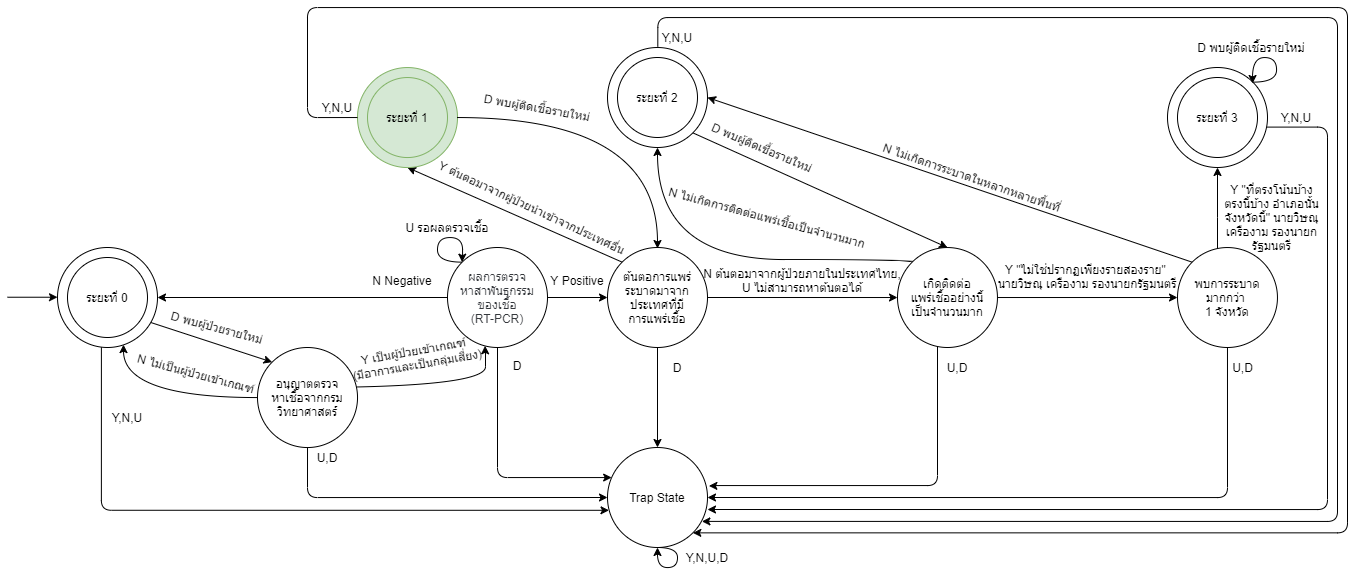

The diagram above was exported from draw.io. Its source (the exported page's mxGraphModel, read from the mxfile embedded in the PNG):
<mxGraphModel dx="2950" dy="665" grid="1" gridSize="10" guides="1" tooltips="1" connect="1" arrows="1" fold="1" page="1" pageScale="1" pageWidth="1654" pageHeight="1169" math="0" shadow="0">
  <root>
    <mxCell id="0" />
    <mxCell id="1" parent="0" />
    <mxCell id="vahx8tkQOqIb9b6XH1HL-14" value="ต้นตอการแพร่ระบาดมาจากประเทศที่มี&lt;br&gt;การแพร่เชื้อ" style="ellipse;whiteSpace=wrap;html=1;aspect=fixed;" parent="1" vertex="1">
      <mxGeometry x="560" y="700" width="100" height="100" as="geometry" />
    </mxCell>
    <mxCell id="vahx8tkQOqIb9b6XH1HL-3" value="" style="group" parent="1" vertex="1" connectable="0">
      <mxGeometry x="50" y="700" width="100" height="100" as="geometry" />
    </mxCell>
    <mxCell id="vahx8tkQOqIb9b6XH1HL-1" value="" style="ellipse;whiteSpace=wrap;html=1;aspect=fixed;" parent="vahx8tkQOqIb9b6XH1HL-3" vertex="1">
      <mxGeometry x="-40" width="100" height="100" as="geometry" />
    </mxCell>
    <mxCell id="vahx8tkQOqIb9b6XH1HL-2" value="ระยะที่ 0" style="ellipse;whiteSpace=wrap;html=1;aspect=fixed;" parent="vahx8tkQOqIb9b6XH1HL-3" vertex="1">
      <mxGeometry x="-30" y="10" width="80" height="80" as="geometry" />
    </mxCell>
    <mxCell id="vahx8tkQOqIb9b6XH1HL-34" style="edgeStyle=orthogonalEdgeStyle;rounded=0;orthogonalLoop=1;jettySize=auto;html=1;entryX=1;entryY=0.5;entryDx=0;entryDy=0;" parent="1" source="vahx8tkQOqIb9b6XH1HL-11" target="vahx8tkQOqIb9b6XH1HL-1" edge="1">
      <mxGeometry relative="1" as="geometry" />
    </mxCell>
    <mxCell id="vahx8tkQOqIb9b6XH1HL-38" style="edgeStyle=orthogonalEdgeStyle;rounded=0;orthogonalLoop=1;jettySize=auto;html=1;entryX=0;entryY=0.5;entryDx=0;entryDy=0;" parent="1" source="vahx8tkQOqIb9b6XH1HL-11" target="vahx8tkQOqIb9b6XH1HL-14" edge="1">
      <mxGeometry relative="1" as="geometry" />
    </mxCell>
    <mxCell id="vahx8tkQOqIb9b6XH1HL-55" style="edgeStyle=orthogonalEdgeStyle;rounded=1;orthogonalLoop=1;jettySize=auto;html=1;exitX=0.5;exitY=1;exitDx=0;exitDy=0;" parent="1" source="vahx8tkQOqIb9b6XH1HL-11" target="vahx8tkQOqIb9b6XH1HL-52" edge="1">
      <mxGeometry relative="1" as="geometry">
        <Array as="points">
          <mxPoint x="450" y="930" />
        </Array>
      </mxGeometry>
    </mxCell>
    <mxCell id="vahx8tkQOqIb9b6XH1HL-11" value="&lt;font color=&quot;#36393d&quot;&gt;ผลการตรวจ&lt;br&gt;หาสาพันธุกรรม&lt;br&gt;ของเชื้อ&lt;br&gt;&amp;nbsp;(RT-PCR)&amp;nbsp;&lt;/font&gt;" style="ellipse;whiteSpace=wrap;html=1;aspect=fixed;fillColor=none;" parent="1" vertex="1">
      <mxGeometry x="400" y="700" width="100" height="100" as="geometry" />
    </mxCell>
    <mxCell id="vahx8tkQOqIb9b6XH1HL-39" style="orthogonalLoop=1;jettySize=auto;html=1;entryX=0.5;entryY=1;entryDx=0;entryDy=0;exitX=0;exitY=0;exitDx=0;exitDy=0;" parent="1" source="vahx8tkQOqIb9b6XH1HL-14" target="vahx8tkQOqIb9b6XH1HL-19" edge="1">
      <mxGeometry relative="1" as="geometry" />
    </mxCell>
    <mxCell id="vahx8tkQOqIb9b6XH1HL-41" style="edgeStyle=orthogonalEdgeStyle;rounded=0;orthogonalLoop=1;jettySize=auto;html=1;exitX=1;exitY=0.5;exitDx=0;exitDy=0;entryX=0;entryY=0.5;entryDx=0;entryDy=0;" parent="1" source="vahx8tkQOqIb9b6XH1HL-14" target="vahx8tkQOqIb9b6XH1HL-15" edge="1">
      <mxGeometry relative="1" as="geometry" />
    </mxCell>
    <mxCell id="vahx8tkQOqIb9b6XH1HL-56" style="edgeStyle=orthogonalEdgeStyle;rounded=0;orthogonalLoop=1;jettySize=auto;html=1;entryX=0.5;entryY=0;entryDx=0;entryDy=0;" parent="1" source="vahx8tkQOqIb9b6XH1HL-14" target="vahx8tkQOqIb9b6XH1HL-52" edge="1">
      <mxGeometry relative="1" as="geometry" />
    </mxCell>
    <mxCell id="vahx8tkQOqIb9b6XH1HL-42" value="" style="edgeStyle=orthogonalEdgeStyle;rounded=0;orthogonalLoop=1;jettySize=auto;html=1;" parent="1" source="vahx8tkQOqIb9b6XH1HL-15" target="vahx8tkQOqIb9b6XH1HL-16" edge="1">
      <mxGeometry relative="1" as="geometry" />
    </mxCell>
    <mxCell id="vahx8tkQOqIb9b6XH1HL-43" style="edgeStyle=orthogonalEdgeStyle;orthogonalLoop=1;jettySize=auto;html=1;exitX=0;exitY=0;exitDx=0;exitDy=0;entryX=0.5;entryY=1;entryDx=0;entryDy=0;curved=1;" parent="1" source="vahx8tkQOqIb9b6XH1HL-15" target="vahx8tkQOqIb9b6XH1HL-24" edge="1">
      <mxGeometry relative="1" as="geometry">
        <mxPoint x="810" y="680.04" as="targetPoint" />
        <Array as="points">
          <mxPoint x="865" y="712" />
          <mxPoint x="610" y="712" />
        </Array>
      </mxGeometry>
    </mxCell>
    <mxCell id="vahx8tkQOqIb9b6XH1HL-57" style="edgeStyle=orthogonalEdgeStyle;rounded=1;orthogonalLoop=1;jettySize=auto;html=1;entryX=1.014;entryY=0.384;entryDx=0;entryDy=0;entryPerimeter=0;" parent="1" source="vahx8tkQOqIb9b6XH1HL-15" target="vahx8tkQOqIb9b6XH1HL-52" edge="1">
      <mxGeometry relative="1" as="geometry">
        <Array as="points">
          <mxPoint x="890" y="938" />
          <mxPoint x="661" y="938" />
        </Array>
        <mxPoint x="768.7298334620741" y="930.0400000000002" as="targetPoint" />
      </mxGeometry>
    </mxCell>
    <mxCell id="vahx8tkQOqIb9b6XH1HL-15" value="เกิดติดต่อ&lt;br&gt;แพร่เชื้ออย่างนี้&lt;br&gt;เป็นจำนวนมาก" style="ellipse;whiteSpace=wrap;html=1;aspect=fixed;fillColor=none;" parent="1" vertex="1">
      <mxGeometry x="850" y="700.04" width="99.96" height="99.96" as="geometry" />
    </mxCell>
    <mxCell id="vahx8tkQOqIb9b6XH1HL-45" style="edgeStyle=orthogonalEdgeStyle;orthogonalLoop=1;jettySize=auto;html=1;entryX=0.5;entryY=1;entryDx=0;entryDy=0;curved=1;" parent="1" source="vahx8tkQOqIb9b6XH1HL-16" target="vahx8tkQOqIb9b6XH1HL-27" edge="1">
      <mxGeometry relative="1" as="geometry">
        <Array as="points">
          <mxPoint x="1170" y="670" />
          <mxPoint x="1170" y="670" />
        </Array>
      </mxGeometry>
    </mxCell>
    <mxCell id="vahx8tkQOqIb9b6XH1HL-58" style="edgeStyle=orthogonalEdgeStyle;rounded=1;orthogonalLoop=1;jettySize=auto;html=1;entryX=1;entryY=0.5;entryDx=0;entryDy=0;" parent="1" source="vahx8tkQOqIb9b6XH1HL-16" target="vahx8tkQOqIb9b6XH1HL-52" edge="1">
      <mxGeometry relative="1" as="geometry">
        <Array as="points">
          <mxPoint x="1180" y="950" />
        </Array>
        <mxPoint x="870.9600000000255" y="940.04" as="targetPoint" />
      </mxGeometry>
    </mxCell>
    <mxCell id="hSOP1vrdfnNcHXj0TsgI-6" style="orthogonalLoop=1;jettySize=auto;html=1;exitX=0;exitY=0;exitDx=0;exitDy=0;entryX=1;entryY=0.5;entryDx=0;entryDy=0;" parent="1" source="vahx8tkQOqIb9b6XH1HL-16" target="vahx8tkQOqIb9b6XH1HL-24" edge="1">
      <mxGeometry relative="1" as="geometry" />
    </mxCell>
    <mxCell id="vahx8tkQOqIb9b6XH1HL-16" value="พบการระบาดมากกว่า &lt;br&gt;1 จังหวัด" style="ellipse;whiteSpace=wrap;html=1;aspect=fixed;fillColor=none;" parent="1" vertex="1">
      <mxGeometry x="1130" y="700.04" width="99.96" height="99.96" as="geometry" />
    </mxCell>
    <mxCell id="vahx8tkQOqIb9b6XH1HL-18" value="" style="group" parent="1" vertex="1" connectable="0">
      <mxGeometry x="330" y="540.04" width="100" height="80" as="geometry" />
    </mxCell>
    <mxCell id="vahx8tkQOqIb9b6XH1HL-19" value="" style="ellipse;whiteSpace=wrap;html=1;aspect=fixed;fillColor=#d5e8d4;strokeColor=#82b366;" parent="vahx8tkQOqIb9b6XH1HL-18" vertex="1">
      <mxGeometry x="-20" y="-20" width="100" height="100" as="geometry" />
    </mxCell>
    <mxCell id="vahx8tkQOqIb9b6XH1HL-20" value="ระยะที่ 1" style="ellipse;whiteSpace=wrap;html=1;aspect=fixed;fillColor=#d5e8d4;strokeColor=#82b366;" parent="vahx8tkQOqIb9b6XH1HL-18" vertex="1">
      <mxGeometry x="-10" y="-10" width="80" height="80" as="geometry" />
    </mxCell>
    <mxCell id="vahx8tkQOqIb9b6XH1HL-23" value="" style="group" parent="1" vertex="1" connectable="0">
      <mxGeometry x="560" y="520" width="100" height="80" as="geometry" />
    </mxCell>
    <mxCell id="vahx8tkQOqIb9b6XH1HL-24" value="" style="ellipse;whiteSpace=wrap;html=1;aspect=fixed;" parent="vahx8tkQOqIb9b6XH1HL-23" vertex="1">
      <mxGeometry y="-20" width="100" height="100" as="geometry" />
    </mxCell>
    <mxCell id="vahx8tkQOqIb9b6XH1HL-25" value="ระยะที่ 2" style="ellipse;whiteSpace=wrap;html=1;aspect=fixed;" parent="vahx8tkQOqIb9b6XH1HL-23" vertex="1">
      <mxGeometry x="10" y="-10" width="80" height="80" as="geometry" />
    </mxCell>
    <mxCell id="vahx8tkQOqIb9b6XH1HL-31" style="orthogonalLoop=1;jettySize=auto;html=1;entryX=0;entryY=0;entryDx=0;entryDy=0;exitX=0.933;exitY=0.75;exitDx=0;exitDy=0;exitPerimeter=0;" parent="1" source="vahx8tkQOqIb9b6XH1HL-1" target="vahx8tkQOqIb9b6XH1HL-6" edge="1">
      <mxGeometry relative="1" as="geometry">
        <mxPoint x="263.58" y="779.97" as="targetPoint" />
        <mxPoint x="130" y="760" as="sourcePoint" />
      </mxGeometry>
    </mxCell>
    <mxCell id="vahx8tkQOqIb9b6XH1HL-32" style="edgeStyle=orthogonalEdgeStyle;orthogonalLoop=1;jettySize=auto;html=1;entryX=0.66;entryY=0.971;entryDx=0;entryDy=0;curved=1;entryPerimeter=0;" parent="1" source="vahx8tkQOqIb9b6XH1HL-6" target="vahx8tkQOqIb9b6XH1HL-1" edge="1">
      <mxGeometry relative="1" as="geometry">
        <Array as="points">
          <mxPoint x="76" y="850" />
        </Array>
      </mxGeometry>
    </mxCell>
    <mxCell id="vahx8tkQOqIb9b6XH1HL-33" style="edgeStyle=orthogonalEdgeStyle;orthogonalLoop=1;jettySize=auto;html=1;entryX=0.376;entryY=0.983;entryDx=0;entryDy=0;entryPerimeter=0;curved=1;" parent="1" target="vahx8tkQOqIb9b6XH1HL-11" edge="1">
      <mxGeometry relative="1" as="geometry">
        <mxPoint x="253.57994802463918" y="840.0344827586207" as="sourcePoint" />
        <Array as="points">
          <mxPoint x="438" y="840" />
          <mxPoint x="438" y="798" />
        </Array>
      </mxGeometry>
    </mxCell>
    <mxCell id="vahx8tkQOqIb9b6XH1HL-37" style="edgeStyle=orthogonalEdgeStyle;orthogonalLoop=1;jettySize=auto;html=1;exitX=0;exitY=0;exitDx=0;exitDy=0;curved=1;entryX=0;entryY=0;entryDx=0;entryDy=0;" parent="1" source="vahx8tkQOqIb9b6XH1HL-11" edge="1" target="vahx8tkQOqIb9b6XH1HL-11">
      <mxGeometry relative="1" as="geometry">
        <mxPoint x="412" y="712" as="targetPoint" />
        <Array as="points">
          <mxPoint x="390" y="715" />
          <mxPoint x="390" y="690" />
          <mxPoint x="415" y="690" />
          <mxPoint x="415" y="715" />
        </Array>
      </mxGeometry>
    </mxCell>
    <mxCell id="vahx8tkQOqIb9b6XH1HL-51" style="edgeStyle=orthogonalEdgeStyle;orthogonalLoop=1;jettySize=auto;html=1;exitX=1;exitY=0.5;exitDx=0;exitDy=0;curved=1;" parent="1" source="vahx8tkQOqIb9b6XH1HL-19" edge="1">
      <mxGeometry relative="1" as="geometry">
        <mxPoint x="610" y="701" as="targetPoint" />
        <Array as="points">
          <mxPoint x="610" y="570" />
        </Array>
      </mxGeometry>
    </mxCell>
    <mxCell id="vahx8tkQOqIb9b6XH1HL-52" value="Trap State" style="ellipse;whiteSpace=wrap;html=1;aspect=fixed;fillColor=none;strokeColor=#000000;" parent="1" vertex="1">
      <mxGeometry x="560" y="900" width="100" height="100" as="geometry" />
    </mxCell>
    <mxCell id="vahx8tkQOqIb9b6XH1HL-53" style="edgeStyle=orthogonalEdgeStyle;rounded=1;orthogonalLoop=1;jettySize=auto;html=1;entryX=0.015;entryY=0.628;entryDx=0;entryDy=0;entryPerimeter=0;exitX=0.439;exitY=0.998;exitDx=0;exitDy=0;exitPerimeter=0;" parent="1" target="vahx8tkQOqIb9b6XH1HL-52" edge="1" source="vahx8tkQOqIb9b6XH1HL-1">
      <mxGeometry relative="1" as="geometry">
        <mxPoint x="85" y="781" as="sourcePoint" />
        <Array as="points">
          <mxPoint x="54" y="963" />
        </Array>
        <mxPoint x="360.8799999999999" y="950.24" as="targetPoint" />
      </mxGeometry>
    </mxCell>
    <mxCell id="vahx8tkQOqIb9b6XH1HL-54" style="edgeStyle=orthogonalEdgeStyle;rounded=1;orthogonalLoop=1;jettySize=auto;html=1;entryX=0;entryY=0.5;entryDx=0;entryDy=0;" parent="1" source="vahx8tkQOqIb9b6XH1HL-6" target="vahx8tkQOqIb9b6XH1HL-52" edge="1">
      <mxGeometry relative="1" as="geometry">
        <Array as="points">
          <mxPoint x="260" y="950" />
        </Array>
        <mxPoint x="560" y="930" as="targetPoint" />
      </mxGeometry>
    </mxCell>
    <mxCell id="vahx8tkQOqIb9b6XH1HL-59" style="edgeStyle=orthogonalEdgeStyle;rounded=1;orthogonalLoop=1;jettySize=auto;html=1;entryX=1;entryY=0.62;entryDx=0;entryDy=0;entryPerimeter=0;exitX=0.988;exitY=0.596;exitDx=0;exitDy=0;exitPerimeter=0;" parent="1" target="vahx8tkQOqIb9b6XH1HL-52" edge="1" source="vahx8tkQOqIb9b6XH1HL-27">
      <mxGeometry relative="1" as="geometry">
        <mxPoint x="870" y="950.04" as="targetPoint" />
        <mxPoint x="1110.96" y="580.04" as="sourcePoint" />
        <Array as="points">
          <mxPoint x="1280" y="580" />
          <mxPoint x="1280" y="962" />
        </Array>
      </mxGeometry>
    </mxCell>
    <mxCell id="vahx8tkQOqIb9b6XH1HL-61" style="edgeStyle=orthogonalEdgeStyle;orthogonalLoop=1;jettySize=auto;html=1;entryX=1;entryY=1;entryDx=0;entryDy=0;rounded=1;exitX=0;exitY=0.5;exitDx=0;exitDy=0;" parent="1" target="vahx8tkQOqIb9b6XH1HL-52" edge="1" source="vahx8tkQOqIb9b6XH1HL-19">
      <mxGeometry relative="1" as="geometry">
        <mxPoint x="330" y="580" as="sourcePoint" />
        <Array as="points">
          <mxPoint x="260" y="570" />
          <mxPoint x="260" y="460" />
          <mxPoint x="1300" y="460" />
          <mxPoint x="1300" y="985" />
        </Array>
        <mxPoint x="318.2842712474985" y="968.3242712474982" as="targetPoint" />
      </mxGeometry>
    </mxCell>
    <mxCell id="vahx8tkQOqIb9b6XH1HL-62" value="U รอผลตรวจเชื้อ" style="text;html=1;strokeColor=none;fillColor=none;align=center;verticalAlign=middle;whiteSpace=wrap;rounded=0;" parent="1" vertex="1">
      <mxGeometry x="350" y="670" width="100" height="20" as="geometry" />
    </mxCell>
    <mxCell id="vahx8tkQOqIb9b6XH1HL-63" value="D พบผู้ติดเชื้อรายใหม่" style="text;html=1;strokeColor=none;fillColor=none;align=center;verticalAlign=middle;whiteSpace=wrap;rounded=0;rotation=10;" parent="1" vertex="1">
      <mxGeometry x="430" y="550" width="120" height="20" as="geometry" />
    </mxCell>
    <mxCell id="vahx8tkQOqIb9b6XH1HL-64" value="D พบผู้ติดเชื้อรายใหม่" style="text;html=1;strokeColor=none;fillColor=none;align=center;verticalAlign=middle;whiteSpace=wrap;rounded=0;" parent="1" vertex="1">
      <mxGeometry x="1149.04" y="490" width="110" height="20" as="geometry" />
    </mxCell>
    <mxCell id="vahx8tkQOqIb9b6XH1HL-65" value="D พบผู้ป่วยรายใหม่" style="text;html=1;strokeColor=none;fillColor=none;align=center;verticalAlign=middle;whiteSpace=wrap;rounded=0;rotation=15;" parent="1" vertex="1">
      <mxGeometry x="110" y="770.04" width="120" height="20" as="geometry" />
    </mxCell>
    <mxCell id="vahx8tkQOqIb9b6XH1HL-66" value="&lt;div&gt;N ต้นตอมาจากผู้ป่วยภายในประเทศไทย,&lt;/div&gt;&lt;div&gt;U ไม่สามารถหาต้นตอได้&lt;/div&gt;" style="text;html=1;strokeColor=none;fillColor=none;align=center;verticalAlign=middle;whiteSpace=wrap;rounded=0;" parent="1" vertex="1">
      <mxGeometry x="645" y="723" width="220" height="20" as="geometry" />
    </mxCell>
    <mxCell id="vahx8tkQOqIb9b6XH1HL-67" value="Y เป็นผู้ป่วยเข้าเกณฑ์ &lt;br&gt;(มีอาการและเป็นกลุ่มเสี่ยง)" style="text;html=1;strokeColor=none;fillColor=none;align=center;verticalAlign=middle;whiteSpace=wrap;rounded=0;rotation=-10;" parent="1" vertex="1">
      <mxGeometry x="244" y="800" width="250" height="20" as="geometry" />
    </mxCell>
    <mxCell id="vahx8tkQOqIb9b6XH1HL-68" value="Y &quot;ไม่ใช่ปรากฏเพียงรายสองราย&quot; &lt;br&gt;นายวิษณุ เครืองาม รองนายกรัฐมนตรี" style="text;html=1;strokeColor=none;fillColor=none;align=center;verticalAlign=middle;whiteSpace=wrap;rounded=0;" parent="1" vertex="1">
      <mxGeometry x="945" y="715" width="190" height="28" as="geometry" />
    </mxCell>
    <mxCell id="vahx8tkQOqIb9b6XH1HL-70" value="Y Positive" style="text;html=1;strokeColor=none;fillColor=none;align=center;verticalAlign=middle;whiteSpace=wrap;rounded=0;" parent="1" vertex="1">
      <mxGeometry x="500" y="723" width="60" height="20" as="geometry" />
    </mxCell>
    <mxCell id="vahx8tkQOqIb9b6XH1HL-71" value="Y ต้นตอมาจากผู้ป่วยนำเข้าจากประเทศอื่น" style="text;html=1;strokeColor=none;fillColor=none;align=center;verticalAlign=middle;whiteSpace=wrap;rounded=0;rotation=25;" parent="1" vertex="1">
      <mxGeometry x="370" y="650" width="230" height="20" as="geometry" />
    </mxCell>
    <mxCell id="vahx8tkQOqIb9b6XH1HL-73" value="Y &quot;ที่ตรงโน้นบ้าง ตรงนี้บ้าง อำเภอนั้น จังหวัดนี้&quot; นายวิษณุ เครืองาม รองนายกรัฐมนตรี" style="text;html=1;strokeColor=none;fillColor=none;align=center;verticalAlign=middle;whiteSpace=wrap;rounded=0;" parent="1" vertex="1">
      <mxGeometry x="1175" y="660.04" width="99.04" height="20" as="geometry" />
    </mxCell>
    <mxCell id="vahx8tkQOqIb9b6XH1HL-74" value="N Negative" style="text;html=1;strokeColor=none;fillColor=none;align=center;verticalAlign=middle;whiteSpace=wrap;rounded=0;" parent="1" vertex="1">
      <mxGeometry x="310.03" y="723" width="90" height="20" as="geometry" />
    </mxCell>
    <mxCell id="vahx8tkQOqIb9b6XH1HL-75" value="N ไม่เป็นผู้ป่วยเข้าเกณฑ์" style="text;html=1;strokeColor=none;fillColor=none;align=center;verticalAlign=middle;whiteSpace=wrap;rounded=0;rotation=15;" parent="1" vertex="1">
      <mxGeometry x="73.58" y="816.0000000000001" width="150" height="20" as="geometry" />
    </mxCell>
    <mxCell id="vahx8tkQOqIb9b6XH1HL-77" value="N ไม่เกิดการติดต่อแพร่เชื้อเป็นจำนวนมาก" style="text;html=1;strokeColor=none;fillColor=none;align=center;verticalAlign=middle;whiteSpace=wrap;rounded=0;rotation=15;" parent="1" vertex="1">
      <mxGeometry x="610" y="660.04" width="220" height="20" as="geometry" />
    </mxCell>
    <mxCell id="vahx8tkQOqIb9b6XH1HL-78" value="N ไม่เกิดการระบาดในหลากหลายพื้นที่" style="text;html=1;strokeColor=none;fillColor=none;align=center;verticalAlign=middle;whiteSpace=wrap;rounded=0;rotation=19;" parent="1" vertex="1">
      <mxGeometry x="800" y="620" width="250" height="20" as="geometry" />
    </mxCell>
    <mxCell id="vahx8tkQOqIb9b6XH1HL-79" value="Y,N,U" style="text;html=1;strokeColor=none;fillColor=none;align=center;verticalAlign=middle;whiteSpace=wrap;rounded=0;" parent="1" vertex="1">
      <mxGeometry x="60" y="860" width="40" height="20" as="geometry" />
    </mxCell>
    <mxCell id="vahx8tkQOqIb9b6XH1HL-80" value="U,D" style="text;html=1;strokeColor=none;fillColor=none;align=center;verticalAlign=middle;whiteSpace=wrap;rounded=0;" parent="1" vertex="1">
      <mxGeometry x="260" y="900.03" width="40" height="20" as="geometry" />
    </mxCell>
    <mxCell id="vahx8tkQOqIb9b6XH1HL-81" style="edgeStyle=orthogonalEdgeStyle;orthogonalLoop=1;jettySize=auto;html=1;exitX=0.5;exitY=1;exitDx=0;exitDy=0;curved=1;" parent="1" source="vahx8tkQOqIb9b6XH1HL-52" edge="1" target="vahx8tkQOqIb9b6XH1HL-52">
      <mxGeometry relative="1" as="geometry">
        <Array as="points">
          <mxPoint x="630" y="1000" />
          <mxPoint x="630" y="1020" />
          <mxPoint x="610" y="1020" />
        </Array>
        <mxPoint x="610" y="1002" as="targetPoint" />
      </mxGeometry>
    </mxCell>
    <mxCell id="vahx8tkQOqIb9b6XH1HL-82" value="Y,N,U,D" style="text;html=1;strokeColor=none;fillColor=none;align=center;verticalAlign=middle;whiteSpace=wrap;rounded=0;" parent="1" vertex="1">
      <mxGeometry x="640" y="1000" width="40" height="20" as="geometry" />
    </mxCell>
    <mxCell id="vahx8tkQOqIb9b6XH1HL-83" value="D" style="text;html=1;strokeColor=none;fillColor=none;align=center;verticalAlign=middle;whiteSpace=wrap;rounded=0;" parent="1" vertex="1">
      <mxGeometry x="450" y="808" width="40" height="20" as="geometry" />
    </mxCell>
    <mxCell id="vahx8tkQOqIb9b6XH1HL-84" value="D" style="text;html=1;strokeColor=none;fillColor=none;align=center;verticalAlign=middle;whiteSpace=wrap;rounded=0;" parent="1" vertex="1">
      <mxGeometry x="610" y="810" width="40" height="20" as="geometry" />
    </mxCell>
    <mxCell id="vahx8tkQOqIb9b6XH1HL-85" value="U,D" style="text;html=1;strokeColor=none;fillColor=none;align=center;verticalAlign=middle;whiteSpace=wrap;rounded=0;" parent="1" vertex="1">
      <mxGeometry x="890" y="810" width="40" height="20" as="geometry" />
    </mxCell>
    <mxCell id="vahx8tkQOqIb9b6XH1HL-88" value="U,D" style="text;html=1;strokeColor=none;fillColor=none;align=center;verticalAlign=middle;whiteSpace=wrap;rounded=0;" parent="1" vertex="1">
      <mxGeometry x="1156.92" y="800" width="77.07999999999993" height="40" as="geometry" />
    </mxCell>
    <mxCell id="vahx8tkQOqIb9b6XH1HL-89" value="Y,N,U" style="text;html=1;strokeColor=none;fillColor=none;align=center;verticalAlign=middle;whiteSpace=wrap;rounded=0;" parent="1" vertex="1">
      <mxGeometry x="270.03" y="550" width="40" height="20" as="geometry" />
    </mxCell>
    <mxCell id="vahx8tkQOqIb9b6XH1HL-90" value="Y,N,U" style="text;html=1;strokeColor=none;fillColor=none;align=center;verticalAlign=middle;whiteSpace=wrap;rounded=0;" parent="1" vertex="1">
      <mxGeometry x="610" y="480" width="40" height="20" as="geometry" />
    </mxCell>
    <mxCell id="vahx8tkQOqIb9b6XH1HL-91" value="Y,N,U" style="text;html=1;strokeColor=none;fillColor=none;align=center;verticalAlign=middle;whiteSpace=wrap;rounded=0;" parent="1" vertex="1">
      <mxGeometry x="1229.04" y="560" width="40" height="20" as="geometry" />
    </mxCell>
    <mxCell id="hSOP1vrdfnNcHXj0TsgI-1" value="" style="endArrow=classic;html=1;" parent="1" edge="1">
      <mxGeometry width="50" height="50" relative="1" as="geometry">
        <mxPoint x="-40" y="749.73" as="sourcePoint" />
        <mxPoint x="10" y="749.73" as="targetPoint" />
      </mxGeometry>
    </mxCell>
    <mxCell id="hSOP1vrdfnNcHXj0TsgI-2" value="D พบผู้ติดเชื้อรายใหม่" style="text;html=1;strokeColor=none;fillColor=none;align=center;verticalAlign=middle;whiteSpace=wrap;rounded=0;rotation=23;" parent="1" vertex="1">
      <mxGeometry x="645" y="590" width="140" height="20" as="geometry" />
    </mxCell>
    <mxCell id="vahx8tkQOqIb9b6XH1HL-6" value="อนุญาตตรวจ&lt;br&gt;หาเชื้อจากกรมวิทยาศาสตร์" style="ellipse;whiteSpace=wrap;html=1;aspect=fixed;" parent="1" vertex="1">
      <mxGeometry x="210" y="800" width="100.03" height="100.03" as="geometry" />
    </mxCell>
    <mxCell id="vahx8tkQOqIb9b6XH1HL-27" value="" style="ellipse;whiteSpace=wrap;html=1;aspect=fixed;" parent="1" vertex="1">
      <mxGeometry x="1120" y="520" width="100" height="100" as="geometry" />
    </mxCell>
    <mxCell id="vahx8tkQOqIb9b6XH1HL-28" value="ระยะที่ 3" style="ellipse;whiteSpace=wrap;html=1;aspect=fixed;" parent="1" vertex="1">
      <mxGeometry x="1130" y="530" width="80" height="80" as="geometry" />
    </mxCell>
    <mxCell id="vahx8tkQOqIb9b6XH1HL-49" style="edgeStyle=orthogonalEdgeStyle;orthogonalLoop=1;jettySize=auto;html=1;exitX=1;exitY=0;exitDx=0;exitDy=0;curved=1;" parent="1" source="vahx8tkQOqIb9b6XH1HL-27" edge="1">
      <mxGeometry relative="1" as="geometry">
        <mxPoint x="1205.04" y="536" as="targetPoint" />
        <Array as="points">
          <mxPoint x="1229.04" y="535" />
          <mxPoint x="1229.04" y="510" />
          <mxPoint x="1205.04" y="510" />
        </Array>
      </mxGeometry>
    </mxCell>
    <mxCell id="hSOP1vrdfnNcHXj0TsgI-8" style="orthogonalLoop=1;jettySize=auto;html=1;exitX=1;exitY=1;exitDx=0;exitDy=0;entryX=0.5;entryY=0;entryDx=0;entryDy=0;strokeColor=#000000;" parent="1" source="vahx8tkQOqIb9b6XH1HL-24" target="vahx8tkQOqIb9b6XH1HL-15" edge="1">
      <mxGeometry relative="1" as="geometry" />
    </mxCell>
    <mxCell id="vahx8tkQOqIb9b6XH1HL-60" style="edgeStyle=orthogonalEdgeStyle;rounded=1;orthogonalLoop=1;jettySize=auto;html=1;entryX=0.944;entryY=0.739;entryDx=0;entryDy=0;entryPerimeter=0;exitX=0.503;exitY=-0.009;exitDx=0;exitDy=0;exitPerimeter=0;" parent="1" source="vahx8tkQOqIb9b6XH1HL-24" target="vahx8tkQOqIb9b6XH1HL-52" edge="1">
      <mxGeometry relative="1" as="geometry">
        <Array as="points">
          <mxPoint x="610" y="470" />
          <mxPoint x="1290" y="470" />
          <mxPoint x="1290" y="974" />
        </Array>
        <mxPoint x="600" y="510" as="sourcePoint" />
        <mxPoint x="645.1999999999998" y="950.04" as="targetPoint" />
      </mxGeometry>
    </mxCell>
    <mxCell id="cDNK0penecXQU1B2aVZg-11" style="edgeStyle=none;orthogonalLoop=1;jettySize=auto;html=1;exitX=0.5;exitY=1;exitDx=0;exitDy=0;strokeColor=#000000;" edge="1" parent="1" source="vahx8tkQOqIb9b6XH1HL-66" target="vahx8tkQOqIb9b6XH1HL-66">
      <mxGeometry relative="1" as="geometry" />
    </mxCell>
  </root>
</mxGraphModel>